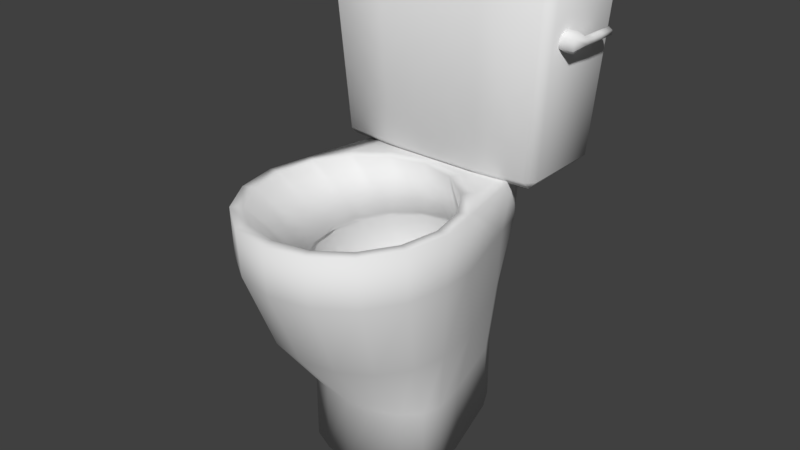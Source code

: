 # Source: toilet.blend  (saved by Blender 2.79.0; exported with 4.5.12 LTS)
import bpy
from mathutils import Matrix  # noqa: F401  (used for matrix-valued properties, if any)

bpy.ops.wm.read_factory_settings(use_empty=True)
scene = bpy.context.scene
scene.name = 'Scene'

# ---- collections
col_collection_1 = bpy.data.collections.new('Collection 1'); scene.collection.children.link(col_collection_1)

# ---- world
world_world = bpy.data.worlds.new('World'); scene.world = world_world
world_world.color = (0.05088, 0.05088, 0.05088)
world_world.use_sun_shadow = False
world_world.sun_shadow_jitter_overblur = 0.0
world_world.cycles.sampling_method = 'MANUAL'

# ---- meshes
me_cylinder_002 = bpy.data.meshes.new('Cylinder.002')
me_cylinder_002.from_pydata([(-0.06939, -0.05149, 0.2158), (-0.09066, -0.01387, 0.2158), (0.09066, 0.0749, 0.2158), (0.09813, 0.03052, 0.2158), (-0.09813, 0.03052, 0.2158), (0.09066, -0.01387, 0.2158), (-0.09066, 0.0749, 0.2158), (0.06939, -0.05149, 0.2158), (-0.06939, 0.1125, 0.2158), (0.03755, -0.07664, 0.2158), (-0.03755, 0.1377, 0.2158), (1.346e-07, -0.08546, 0.2158), (1.198e-07, 0.1465, 0.2158), (0.03755, 0.1377, 0.2158), (-0.03755, -0.07664, 0.2158), (0.06939, 0.1125, 0.2158)], [], [(2, 15, 13, 12, 10, 8, 6, 4, 1, 0, 14, 11, 9, 7, 5, 3)])
_uv = me_cylinder_002.uv_layers.new(name='UVMap')
_uv.uv.foreach_set('vector', [0.07612, 0.2429, 0.2168, 0.09611, 0.4005, 0.01082, 0.5995, 0.0, 0.7832, 0.0653, 0.9239, 0.1968, 1.0, 0.3744, 1.0, 0.5712, 0.9239, 0.7571, 0.7832, 0.9039, 0.5995, 0.9892, 0.4005, 1.0, 0.2168, 0.9347, 0.07612, 0.8032, 0.0, 0.6256, 1.925e-07, 0.4288])
me_cylinder_002.use_remesh_preserve_volume = False
me_cylinder_002.use_remesh_preserve_attributes = False
me_cylinder_002.use_mirror_vertex_groups = False
me_cylinder_002.update()
me_cylinder_001 = bpy.data.meshes.new('Cylinder.001')
me_cylinder_001.from_pydata([(0.005418, 8.631e-09, 0.01854), (-0.005418, 5.867e-09, 0.01854), (0.005418, -0.01606, 0.009272), (-0.005418, -0.01606, 0.009272), (0.005418, -0.01606, -0.009272), (-0.005418, -0.01606, -0.009272), (0.005418, 1.139e-08, -0.01854), (-0.005418, 7.249e-09, -0.01854), (0.005418, 0.01606, -0.009272), (-0.005418, 0.01606, -0.009272), (0.005418, 0.01606, 0.009272), (-0.005418, 0.01606, 0.009272), (0.01596, 0.002973, 0.01854), (0.02283, -0.01154, 0.009272), (0.02283, -0.01154, -0.009272), (0.01596, 0.002973, -0.01854), (0.009092, 0.01749, -0.009272), (0.009092, 0.01749, 0.009272), (0.02122, 0.0187, 0.008058), (0.02811, 0.01757, 0.004029), (0.02811, 0.01757, -0.004029), (0.02122, 0.0187, -0.008058), (0.01433, 0.01984, -0.004029), (0.01433, 0.01984, 0.004029), (0.02252, 0.03433, 0.008058), (0.02949, 0.03425, 0.004029), (0.02949, 0.03425, -0.004029), (0.02252, 0.03433, -0.008058), (0.01554, 0.03442, -0.004029), (0.01554, 0.03442, 0.004029), (0.02277, 0.0553, 0.008058), (0.02974, 0.05518, 0.004029), (0.02974, 0.05518, -0.004029), (0.02277, 0.0553, -0.008058), (0.01579, 0.05543, -0.004029), (0.01579, 0.05543, 0.004029), (0.0233, 0.0853, 0.008058), (0.03028, 0.08517, 0.004029), (0.03028, 0.08517, -0.004029), (0.0233, 0.0853, -0.008058), (0.01633, 0.08542, -0.004029), (0.01633, 0.08542, 0.004029)], [], [(0, 1, 3, 2), (2, 3, 5, 4), (4, 5, 7, 6), (6, 7, 9, 8), (3, 1, 11, 9, 7, 5), (8, 9, 11, 10), (10, 11, 1, 0), (2, 4, 14, 13), (16, 17, 23, 22), (8, 10, 17, 16), (0, 2, 13, 12), (4, 6, 15, 14), (10, 0, 12, 17), (6, 8, 16, 15), (23, 18, 24, 29), (14, 15, 21, 20), (12, 13, 19, 18), (17, 12, 18, 23), (15, 16, 22, 21), (13, 14, 20, 19), (28, 29, 35, 34), (21, 22, 28, 27), (19, 20, 26, 25), (22, 23, 29, 28), (20, 21, 27, 26), (18, 19, 25, 24), (35, 30, 36, 41), (26, 27, 33, 32), (24, 25, 31, 30), (29, 24, 30, 35), (27, 28, 34, 33), (25, 26, 32, 31), (36, 37, 38, 39, 40, 41), (33, 34, 40, 39), (31, 32, 38, 37), (34, 35, 41, 40), (32, 33, 39, 38), (30, 31, 37, 36)])
me_cylinder_001.polygons.foreach_set('use_smooth', [True] * 38)
_uv = me_cylinder_001.uv_layers.new(name='UVMap')
_uv.uv.foreach_set('vector', [0.7975, 0.7106, 0.8951, 0.7106, 0.9136, 0.7829, 0.8159, 0.7829, 0.8159, 0.7829, 0.9136, 0.7829, 0.9136, 0.9276, 0.8159, 0.9276, 0.8159, 0.9276, 0.9136, 0.9276, 0.8951, 1.0, 0.7975, 1.0, 0.7786, 0.0281, 0.8713, 0.0, 0.9268, 0.1364, 0.8341, 0.1645, 0.4778, 0.92, 0.3319, 0.8477, 0.3319, 0.7031, 0.4778, 0.6307, 0.6237, 0.703, 0.6237, 0.8477, 0.4301, 0.2279, 0.3319, 0.2237, 0.3431, 0.1443, 0.4414, 0.1485, 0.4414, 0.1485, 0.3431, 0.1443, 0.351, 0.0, 0.4492, 0.004189, 0.8159, 0.7829, 0.8159, 0.9276, 0.6539, 0.9276, 0.6539, 0.7829, 0.4632, 0.2386, 0.4745, 0.1592, 0.5185, 0.199, 0.5136, 0.2335, 0.4301, 0.2279, 0.4414, 0.1485, 0.4745, 0.1592, 0.4632, 0.2386, 0.7975, 0.7106, 0.8159, 0.7829, 0.6539, 0.7829, 0.6991, 0.7106, 0.8159, 0.9276, 0.7975, 1.0, 0.6991, 1.0, 0.6539, 0.9276, 0.4414, 0.1485, 0.4492, 0.004189, 0.5443, 0.02763, 0.4745, 0.1592, 0.7786, 0.0281, 0.8341, 0.1645, 0.8059, 0.1829, 0.6952, 0.07389, 0.5185, 0.199, 0.5835, 0.177, 0.593, 0.2793, 0.5273, 0.2944, 0.06111, 0.7386, 0.0, 0.6187, 0.119, 0.5093, 0.1541, 0.5195, 0.3319, 0.6686, 0.2271, 0.7636, 0.2262, 0.5303, 0.2632, 0.5309, 0.4745, 0.1592, 0.5443, 0.02763, 0.5835, 0.177, 0.5185, 0.199, 0.6952, 0.07389, 0.8059, 0.1829, 0.7769, 0.2318, 0.7073, 0.2266, 0.2271, 0.7636, 0.06111, 0.7386, 0.1541, 0.5195, 0.2262, 0.5303, 1.0, 0.3981, 0.9268, 0.3981, 0.9268, 0.2341, 1.0, 0.2341, 0.7073, 0.2266, 0.7769, 0.2318, 0.8001, 0.3254, 0.7322, 0.327, 0.2262, 0.5303, 0.1541, 0.5195, 0.1803, 0.3908, 0.2524, 0.4017, 1.0, 0.5121, 0.9268, 0.5121, 0.9268, 0.3981, 1.0, 0.3981, 0.6539, 0.2534, 0.7073, 0.2266, 0.7322, 0.327, 0.6803, 0.3606, 0.5835, 0.177, 0.6436, 0.1895, 0.6539, 0.2987, 0.593, 0.2793, 0.5267, 0.4314, 0.5924, 0.416, 0.593, 0.6116, 0.5273, 0.6269, 0.6803, 0.3606, 0.7322, 0.327, 0.7782, 0.4579, 0.7263, 0.4911, 0.593, 0.2793, 0.6539, 0.2987, 0.6532, 0.4351, 0.5924, 0.416, 0.5273, 0.2944, 0.593, 0.2793, 0.5924, 0.416, 0.5267, 0.4314, 0.7322, 0.327, 0.8001, 0.3254, 0.8463, 0.4565, 0.7782, 0.4579, 0.2524, 0.4017, 0.1803, 0.3908, 0.2129, 0.2303, 0.285, 0.2411, 0.8749, 0.7092, 0.8068, 0.7106, 0.7907, 0.6787, 0.8426, 0.6455, 0.9107, 0.6441, 0.9268, 0.6759, 0.7782, 0.4579, 0.8463, 0.4565, 0.9107, 0.6441, 0.8426, 0.6455, 0.285, 0.2411, 0.2129, 0.2303, 0.2598, 0.0, 0.3319, 0.01083, 1.0, 0.2341, 0.9268, 0.2341, 0.9268, 0.0, 1.0, 0.0, 0.7263, 0.4911, 0.7782, 0.4579, 0.8426, 0.6455, 0.7907, 0.6787, 0.5924, 0.416, 0.6532, 0.4351, 0.6539, 0.6307, 0.593, 0.6116])
me_cylinder_001.use_remesh_preserve_volume = False
me_cylinder_001.use_remesh_preserve_attributes = False
me_cylinder_001.use_mirror_vertex_groups = False
me_cylinder_001.update()
me_cylinder = bpy.data.meshes.new('Cylinder')
me_cylinder.from_pydata([(9.697e-08, 0.1062, 0.5012), (0.07097, 0.09099, 0.5012), (0.1311, 0.04764, 0.5012), (0.1727, -0.01803, 0.4004), (0.1713, -0.01724, 0.5012), (0.187, -0.09494, 0.4143), (0.1854, -0.09378, 0.5012), (0.1727, -0.1684, 0.4143), (0.1713, -0.1703, 0.5012), (0.1322, -0.2306, 0.4143), (0.1311, -0.2352, 0.5012), (0.07155, -0.2722, 0.4143), (0.07097, -0.2786, 0.5012), (1.279e-07, -0.2868, 0.4143), (1.283e-07, -0.2938, 0.5012), (-0.07155, -0.2722, 0.4143), (-0.07097, -0.2786, 0.5012), (-0.1322, -0.2306, 0.4143), (-0.1311, -0.2352, 0.5012), (-0.1727, -0.1684, 0.4143), (-0.1713, -0.1703, 0.5012), (-0.187, -0.09494, 0.4143), (-0.1854, -0.09378, 0.5012), (-0.1727, -0.01803, 0.4004), (-0.1713, -0.01724, 0.5012), (-0.1311, 0.04764, 0.5012), (-0.07097, 0.09099, 0.5012), (-0.1015, 0.3052, 0.8213), (0.09812, 0.3052, 0.8213), (0.09812, 0.2865, 0.8384), (-0.1015, 0.2865, 0.8384), (0.08675, 0.2928, 0.5121), (-0.09009, 0.2928, 0.5121), (-0.09009, 0.2761, 0.497), (0.08675, 0.2761, 0.497), (0.154, 0.01901, 0.2679), (0.1667, -0.07169, 0.2679), (0.154, -0.131, 0.2679), (0.1179, -0.1813, 0.2679), (0.0638, -0.2149, 0.2679), (1.285e-07, -0.2267, 0.2679), (-0.0638, -0.2149, 0.2679), (-0.1179, -0.1813, 0.2679), (-0.154, -0.131, 0.2679), (-0.1667, -0.07169, 0.2679), (-0.154, 0.01901, 0.2679), (0.1231, 0.02718, 0.1334), (0.1332, -0.03469, 0.1334), (0.1231, -0.06821, 0.1334), (0.09422, -0.09663, 0.1334), (0.05099, -0.1156, 0.1334), (1.274e-07, -0.1223, 0.1334), (-0.05099, -0.1156, 0.1334), (-0.09422, -0.09663, 0.1334), (-0.1231, -0.06821, 0.1334), (-0.1332, -0.03469, 0.1334), (-0.1231, 0.02718, 0.1334), (1.073e-07, 0.07228, 0.004844), (0.05099, 0.06285, 0.004844), (0.09422, 0.06738, 0.004844), (0.1231, 0.02718, 0.004844), (0.1332, -0.03469, 0.004844), (0.1231, -0.06821, 0.004844), (0.09422, -0.09663, 0.004844), (0.05099, -0.1156, 0.004844), (1.274e-07, -0.1223, 0.004844), (-0.05099, -0.1156, 0.004844), (-0.09422, -0.09663, 0.004844), (-0.1231, -0.06821, 0.004844), (-0.1332, -0.03469, 0.004844), (-0.1231, 0.02718, 0.004844), (-0.09422, 0.06738, 0.004844), (-0.05099, 0.06285, 0.004844), (1.088e-07, 0.2628, 0.3864), (1.084e-07, 0.2709, 0.5012), (0.05536, 0.2482, 0.3864), (0.0577, 0.2557, 0.5012), (0.1023, 0.2066, 0.3864), (0.1066, 0.2123, 0.5012), (0.1211, 0.1443, 0.3922), (0.1393, 0.1474, 0.5012), (-0.1211, 0.1443, 0.3922), (-0.1393, 0.1474, 0.5012), (-0.1023, 0.2066, 0.3864), (-0.1066, 0.2123, 0.5012), (-0.05536, 0.2482, 0.3864), (-0.0577, 0.2557, 0.5012), (1.129e-07, 0.248, 0.2679), (0.04472, 0.2362, 0.2679), (0.08263, 0.2026, 0.2679), (0.108, 0.1523, 0.2679), (-0.108, 0.1523, 0.2679), (-0.08263, 0.2026, 0.2679), (-0.04472, 0.2362, 0.2679), (1.157e-07, 0.237, 0.1334), (0.03574, 0.2275, 0.1334), (0.06604, 0.2007, 0.1334), (0.08629, 0.1605, 0.1334), (-0.08629, 0.1605, 0.1334), (-0.06604, 0.2007, 0.1334), (-0.03574, 0.2275, 0.1334), (1.157e-07, 0.237, 0.004844), (0.03574, 0.2275, 0.004844), (0.06604, 0.2007, 0.004844), (0.08629, 0.1605, 0.004844), (-0.08629, 0.1605, 0.004844), (-0.06604, 0.2007, 0.004844), (-0.03574, 0.2275, 0.004844), (-0.1849, 0.1229, 0.497), (-0.1849, 0.1078, 0.5121), (-0.2, 0.1229, 0.5121), (-0.2085, 0.09642, 0.8213), (-0.2085, 0.1135, 0.8384), (-0.2256, 0.1135, 0.8213), (-0.1849, 0.2688, 0.497), (-0.2, 0.2688, 0.5121), (-0.1849, 0.2839, 0.5121), (-0.2085, 0.2781, 0.8384), (-0.2085, 0.2952, 0.8213), (-0.2256, 0.2781, 0.8213), (0.1816, 0.1229, 0.497), (0.1967, 0.1229, 0.5121), (0.1816, 0.1078, 0.5121), (0.2052, 0.1135, 0.8384), (0.2052, 0.09642, 0.8213), (0.2222, 0.1135, 0.8213), (0.1816, 0.2688, 0.497), (0.1816, 0.2839, 0.5121), (0.1967, 0.2688, 0.5121), (0.2052, 0.2781, 0.8384), (0.2222, 0.2781, 0.8213), (0.2052, 0.2952, 0.8213), (-0.09009, 0.1155, 0.497), (0.08675, 0.1155, 0.497), (0.08675, 0.09885, 0.5121), (-0.09009, 0.09885, 0.5121), (0.09812, 0.1051, 0.8384), (-0.1015, 0.1051, 0.8384), (-0.1015, 0.08638, 0.8213), (0.09812, 0.08638, 0.8213), (1.029e-07, 0.08384, 0.5012), (0.06303, 0.07032, 0.5012), (0.1165, 0.03182, 0.5012), (0.1522, -0.02581, 0.5012), (0.1647, -0.09378, 0.5012), (0.1522, -0.1618, 0.5012), (0.1165, -0.2194, 0.5012), (0.06303, -0.2579, 0.5012), (1.278e-07, -0.2714, 0.5012), (-0.06303, -0.2579, 0.5012), (-0.1165, -0.2194, 0.5012), (-0.1522, -0.1618, 0.5012), (-0.1647, -0.09378, 0.5012), (-0.1522, -0.02581, 0.5012), (-0.1165, 0.03182, 0.5012), (-0.06303, 0.07032, 0.5012), (1.123e-07, 0.1464, 0.3761), (0.04901, 0.1349, 0.3761), (0.09057, 0.102, 0.3761), (0.1183, 0.05293, 0.3761), (0.1281, -0.005003, 0.3761), (0.1183, -0.06293, 0.3761), (0.09057, -0.112, 0.3761), (0.04901, -0.1449, 0.3761), (1.317e-07, -0.1564, 0.3761), (-0.04901, -0.1449, 0.3761), (-0.09057, -0.112, 0.3761), (-0.1183, -0.06293, 0.3761), (-0.1281, -0.005003, 0.3761), (-0.1183, 0.05293, 0.3761), (-0.09057, 0.102, 0.3761), (-0.04901, 0.1349, 0.3761), (1.103e-07, 0.1623, 0.362), (0.05417, 0.1496, 0.362), (0.1001, 0.1133, 0.362), (0.1308, 0.05902, 0.362), (0.1416, -0.005003, 0.362), (0.1308, -0.06903, 0.362), (0.1001, -0.1233, 0.362), (0.05417, -0.1596, 0.362), (1.316e-07, -0.1723, 0.362), (-0.05417, -0.1596, 0.362), (-0.1001, -0.1233, 0.362), (-0.1308, -0.06903, 0.362), (-0.1416, -0.005003, 0.362), (-0.1308, 0.05902, 0.362), (-0.1001, 0.1133, 0.362), (-0.05417, 0.1496, 0.362), (1.228e-07, 0.1416, 0.171), (0.03246, 0.134, 0.171), (0.05997, 0.1123, 0.171), (0.07836, 0.07977, 0.171), (0.08481, 0.0414, 0.171), (0.07836, 0.003042, 0.171), (0.05997, -0.02948, 0.171), (0.03246, -0.05121, 0.171), (1.356e-07, -0.05884, 0.171), (-0.03246, -0.05121, 0.171), (-0.05997, -0.02948, 0.171), (-0.07836, 0.003042, 0.171), (-0.08481, 0.0414, 0.171), (-0.07836, 0.07977, 0.171), (-0.05997, 0.1123, 0.171), (-0.03246, 0.134, 0.171)], [], [(3, 4, 6, 5), (5, 6, 8, 7), (7, 8, 10, 9), (9, 10, 12, 11), (11, 12, 14, 13), (13, 14, 16, 15), (15, 16, 18, 17), (17, 18, 20, 19), (19, 20, 22, 21), (21, 22, 24, 23), (6, 4, 143, 144), (72, 71, 106, 107), (56, 45, 91, 98), (5, 7, 37, 36), (135, 138, 111, 109), (128, 130, 125, 121), (114, 33, 132, 108), (30, 117, 112, 137), (110, 113, 119, 115), (31, 28, 131, 127), (44, 45, 56, 55), (15, 17, 42, 41), (24, 25, 84, 82), (71, 70, 105, 106), (11, 13, 40, 39), (35, 46, 97, 90), (21, 23, 45, 44), (7, 9, 38, 37), (17, 19, 43, 42), (26, 0, 74, 86), (3, 5, 36, 35), (13, 15, 41, 40), (23, 24, 82, 81), (4, 3, 79, 80), (9, 11, 39, 38), (19, 21, 44, 43), (0, 1, 76, 74), (37, 38, 49, 48), (3, 35, 90, 79), (38, 39, 50, 49), (2, 4, 80, 78), (39, 40, 51, 50), (60, 59, 103, 104), (25, 26, 86, 84), (40, 41, 52, 51), (46, 60, 104, 97), (41, 42, 53, 52), (45, 23, 81, 91), (42, 43, 54, 53), (35, 36, 47, 46), (43, 44, 55, 54), (36, 37, 48, 47), (57, 58, 59, 60, 61, 62, 63, 64, 65, 66, 67, 68, 69, 70, 71, 72), (53, 54, 68, 67), (46, 47, 61, 60), (54, 55, 69, 68), (47, 48, 62, 61), (55, 56, 70, 69), (48, 49, 63, 62), (59, 58, 102, 103), (49, 50, 64, 63), (70, 56, 98, 105), (50, 51, 65, 64), (57, 72, 107, 101), (58, 57, 101, 102), (51, 52, 66, 65), (1, 2, 78, 76), (52, 53, 67, 66), (73, 74, 76, 75), (75, 76, 78, 77), (77, 78, 80, 79), (81, 82, 84, 83), (83, 84, 86, 85), (85, 86, 74, 73), (83, 85, 93, 92), (77, 79, 90, 89), (73, 75, 88, 87), (85, 73, 87, 93), (81, 83, 92, 91), (75, 77, 89, 88), (96, 97, 104, 103), (91, 92, 99, 98), (92, 93, 100, 99), (87, 88, 95, 94), (93, 87, 94, 100), (88, 89, 96, 95), (89, 90, 97, 96), (98, 99, 106, 105), (99, 100, 107, 106), (94, 95, 102, 101), (100, 94, 101, 107), (95, 96, 103, 102), (108, 109, 110), (111, 112, 113), (114, 115, 116), (117, 118, 119), (120, 121, 122), (123, 124, 125), (126, 127, 128), (129, 130, 131), (114, 108, 110, 115), (109, 111, 113, 110), (112, 117, 119, 113), (118, 116, 115, 119), (33, 114, 116, 32), (29, 129, 131, 28), (130, 128, 127, 131), (120, 126, 128, 121), (129, 123, 125, 130), (124, 122, 121, 125), (133, 120, 122, 134), (137, 112, 111, 138), (34, 126, 120, 133), (33, 34, 133, 132), (123, 136, 139, 124), (136, 137, 138, 139), (108, 132, 135, 109), (132, 133, 134, 135), (117, 30, 27, 118), (30, 29, 28, 27), (126, 34, 31, 127), (34, 33, 32, 31), (116, 118, 27, 32), (32, 27, 28, 31), (129, 29, 136, 123), (29, 30, 137, 136), (122, 124, 139, 134), (134, 139, 138, 135), (141, 140, 156, 157), (16, 14, 148, 149), (26, 25, 154, 155), (0, 26, 155, 140), (12, 10, 146, 147), (22, 20, 151, 152), (1, 0, 140, 141), (8, 6, 144, 145), (18, 16, 149, 150), (2, 1, 141, 142), (4, 2, 142, 143), (14, 12, 147, 148), (24, 22, 152, 153), (10, 8, 145, 146), (20, 18, 150, 151), (25, 24, 153, 154), (162, 161, 177, 178), (140, 155, 171, 156), (149, 148, 164, 165), (142, 141, 157, 158), (150, 149, 165, 166), (143, 142, 158, 159), (151, 150, 166, 167), (144, 143, 159, 160), (152, 151, 167, 168), (145, 144, 160, 161), (153, 152, 168, 169), (146, 145, 161, 162), (154, 153, 169, 170), (147, 146, 162, 163), (155, 154, 170, 171), (148, 147, 163, 164), (183, 182, 198, 199), (170, 169, 185, 186), (163, 162, 178, 179), (171, 170, 186, 187), (164, 163, 179, 180), (157, 156, 172, 173), (156, 171, 187, 172), (165, 164, 180, 181), (158, 157, 173, 174), (166, 165, 181, 182), (159, 158, 174, 175), (167, 166, 182, 183), (160, 159, 175, 176), (168, 167, 183, 184), (161, 160, 176, 177), (169, 168, 184, 185), (189, 188, 203, 202, 201, 200, 199, 198, 197, 196, 195, 194, 193, 192, 191, 190), (176, 175, 191, 192), (184, 183, 199, 200), (177, 176, 192, 193), (185, 184, 200, 201), (178, 177, 193, 194), (186, 185, 201, 202), (179, 178, 194, 195), (187, 186, 202, 203), (180, 179, 195, 196), (173, 172, 188, 189), (172, 187, 203, 188), (181, 180, 196, 197), (174, 173, 189, 190), (182, 181, 197, 198), (175, 174, 190, 191)])
me_cylinder.polygons.foreach_set('use_smooth', [True] * 192)
_uv = me_cylinder.uv_layers.new(name='UVMap')
_uv.uv.foreach_set('vector', [0.4383, 0.06771, 0.438, 4.476e-05, 0.4876, 7.74e-05, 0.4883, 0.05838, 0.4883, 0.05838, 0.4876, 7.74e-05, 0.5361, 0.0005439, 0.5348, 0.05884, 0.5348, 0.05884, 0.5361, 0.0005439, 0.5761, 0.001373, 0.573, 0.05967, 0.4442, 0.3969, 0.4449, 0.3386, 0.4835, 0.3352, 0.4832, 0.3936, 0.4832, 0.3936, 0.4835, 0.3352, 0.5291, 0.334, 0.5291, 0.3925, 0.5291, 0.3925, 0.5291, 0.334, 0.5747, 0.3352, 0.5751, 0.3936, 0.5751, 0.3936, 0.5747, 0.3352, 0.6134, 0.3386, 0.6141, 0.3969, 0.003077, 0.05967, 0.0, 0.001373, 0.03992, 0.0005439, 0.04129, 0.05884, 0.04129, 0.05884, 0.03992, 0.0005439, 0.08841, 7.74e-05, 0.08779, 0.05838, 0.08779, 0.05838, 0.08841, 7.74e-05, 0.1381, 4.476e-05, 0.1377, 0.06771, 3.831e-08, 0.5521, 0.01784, 0.5033, 0.02896, 0.5113, 0.01312, 0.5546, 0.575, 0.798, 0.6026, 0.7932, 0.6079, 0.8845, 0.5937, 0.9072, 0.1694, 0.2475, 0.1626, 0.1567, 0.25, 0.157, 0.2564, 0.2476, 0.4883, 0.05838, 0.5348, 0.05884, 0.5097, 0.1572, 0.4722, 0.1568, 0.4327, 0.4249, 0.2344, 0.4173, 0.2352, 0.3454, 0.4334, 0.3613, 0.1408, 0.9254, 0.1288, 0.7178, 0.2344, 0.7141, 0.2344, 0.9221, 0.6295, 0.9154, 0.6248, 0.8517, 0.728, 0.8517, 0.7233, 0.9154, 0.2465, 0.7178, 0.2518, 0.646, 0.3577, 0.646, 0.363, 0.7178, 0.1172, 0.7204, 0.1172, 0.9284, 0.01163, 0.9246, 0.02366, 0.7171, 0.7749, 0.07948, 0.5761, 0.07184, 0.5765, 0.0, 0.7753, 0.01582, 0.1039, 0.1568, 0.1626, 0.1567, 0.1694, 0.2475, 0.1293, 0.2475, 0.5751, 0.3936, 0.6141, 0.3969, 0.6049, 0.4983, 0.5701, 0.4957, 0.2344, 0.545, 0.2166, 0.4973, 0.2203, 0.3856, 0.2334, 0.4324, 0.6026, 0.7932, 0.6136, 0.762, 0.6136, 0.8548, 0.6079, 0.8845, 0.4832, 0.3936, 0.5291, 0.3925, 0.5291, 0.4948, 0.4881, 0.4957, 0.4135, 0.1567, 0.4067, 0.2475, 0.3196, 0.2476, 0.3261, 0.157, 0.08779, 0.05838, 0.1377, 0.06771, 0.1626, 0.1567, 0.1039, 0.1568, 0.5348, 0.05884, 0.573, 0.05967, 0.5404, 0.1579, 0.5097, 0.1572, 0.003077, 0.05967, 0.04129, 0.05884, 0.06636, 0.1572, 0.03563, 0.1579, 0.1836, 0.4614, 0.1405, 0.4427, 0.1597, 0.334, 0.1944, 0.3511, 0.4383, 0.06771, 0.4883, 0.05838, 0.4722, 0.1568, 0.4135, 0.1567, 0.5291, 0.3925, 0.5751, 0.3936, 0.5701, 0.4957, 0.5291, 0.4948, 0.1377, 0.06771, 0.1381, 4.476e-05, 0.245, 0.0, 0.2441, 0.07343, 0.438, 4.476e-05, 0.4383, 0.06771, 0.332, 0.07343, 0.331, 0.0, 0.4442, 0.3969, 0.4832, 0.3936, 0.4881, 0.4957, 0.4534, 0.4983, 0.04129, 0.05884, 0.08779, 0.05838, 0.1039, 0.1568, 0.06636, 0.1572, 0.1405, 0.4427, 0.09389, 0.4441, 0.1215, 0.337, 0.1597, 0.334, 0.5097, 0.1572, 0.5404, 0.1579, 0.4848, 0.2483, 0.4678, 0.2478, 0.4383, 0.06771, 0.4135, 0.1567, 0.3261, 0.157, 0.332, 0.07343, 0.4534, 0.4983, 0.4881, 0.4957, 0.4964, 0.5932, 0.4686, 0.5946, 0.05081, 0.4654, 0.01784, 0.5033, 0.05729, 0.3985, 0.08551, 0.3597, 0.4881, 0.4957, 0.5291, 0.4948, 0.5291, 0.5926, 0.4964, 0.5932, 0.461, 0.806, 0.4858, 0.8269, 0.5261, 0.9081, 0.5067, 0.8857, 0.2166, 0.4973, 0.1836, 0.4614, 0.1944, 0.3511, 0.2203, 0.3856, 0.5291, 0.4948, 0.5701, 0.4957, 0.5619, 0.5932, 0.5291, 0.5926, 0.4067, 0.2475, 0.4064, 0.3337, 0.3193, 0.3338, 0.3196, 0.2476, 0.5701, 0.4957, 0.6049, 0.4983, 0.5897, 0.5946, 0.5619, 0.5932, 0.1626, 0.1567, 0.1377, 0.06771, 0.2441, 0.07343, 0.25, 0.157, 0.03563, 0.1579, 0.06636, 0.1572, 0.1082, 0.2478, 0.09121, 0.2483, 0.4135, 0.1567, 0.4722, 0.1568, 0.4468, 0.2475, 0.4067, 0.2475, 0.06636, 0.1572, 0.1039, 0.1568, 0.1293, 0.2475, 0.1082, 0.2478, 0.4722, 0.1568, 0.5097, 0.1572, 0.4678, 0.2478, 0.4468, 0.2475, 0.545, 0.8132, 0.5118, 0.8162, 0.4858, 0.8269, 0.461, 0.806, 0.4442, 0.7678, 0.4447, 0.7443, 0.4578, 0.7208, 0.4813, 0.7008, 0.5117, 0.6873, 0.5445, 0.6825, 0.5745, 0.6871, 0.5972, 0.7003, 0.6093, 0.7202, 0.6136, 0.762, 0.6026, 0.7932, 0.575, 0.798, 0.5897, 0.5946, 0.6083, 0.5969, 0.6083, 0.6825, 0.5897, 0.6803, 0.4067, 0.2475, 0.4468, 0.2475, 0.4465, 0.3337, 0.4064, 0.3337, 0.1082, 0.2478, 0.1293, 0.2475, 0.1296, 0.3337, 0.1085, 0.334, 0.4468, 0.2475, 0.4678, 0.2478, 0.4676, 0.334, 0.4465, 0.3337, 0.1293, 0.2475, 0.1694, 0.2475, 0.1697, 0.3337, 0.1296, 0.3337, 0.45, 0.5969, 0.4686, 0.5946, 0.4686, 0.6803, 0.45, 0.6825, 0.4858, 0.8269, 0.5118, 0.8162, 0.5494, 0.92, 0.5261, 0.9081, 0.4686, 0.5946, 0.4964, 0.5932, 0.4964, 0.6788, 0.4686, 0.6803, 0.1697, 0.3337, 0.1694, 0.2475, 0.2564, 0.2476, 0.2567, 0.3338, 0.4964, 0.5932, 0.5291, 0.5926, 0.5291, 0.6783, 0.4964, 0.6788, 0.545, 0.8132, 0.575, 0.798, 0.5937, 0.9072, 0.5732, 0.9197, 0.5118, 0.8162, 0.545, 0.8132, 0.5732, 0.9197, 0.5494, 0.92, 0.5291, 0.5926, 0.5619, 0.5932, 0.5619, 0.6788, 0.5291, 0.6783, 0.09389, 0.4441, 0.05081, 0.4654, 0.08551, 0.3597, 0.1215, 0.337, 0.5619, 0.5932, 0.5897, 0.5946, 0.5897, 0.6803, 0.5619, 0.6788, 0.6826, 0.4113, 0.6826, 0.334, 0.7197, 0.3346, 0.7182, 0.4119, 0.7182, 0.4119, 0.7197, 0.3346, 0.7511, 0.3364, 0.7484, 0.4136, 0.2913, 0.07742, 0.288, 0.0002907, 0.331, 0.0, 0.332, 0.07343, 0.2441, 0.07343, 0.245, 0.0, 0.288, 0.0002906, 0.2848, 0.07742, 0.6169, 0.4136, 0.6141, 0.3364, 0.6455, 0.3346, 0.647, 0.4119, 0.647, 0.4119, 0.6455, 0.3346, 0.6826, 0.334, 0.6826, 0.4113, 0.6169, 0.4136, 0.647, 0.4119, 0.6539, 0.4917, 0.6295, 0.4931, 0.2913, 0.07742, 0.332, 0.07343, 0.3261, 0.157, 0.2927, 0.1572, 0.6826, 0.4113, 0.7182, 0.4119, 0.7114, 0.4917, 0.6826, 0.4912, 0.647, 0.4119, 0.6826, 0.4113, 0.6826, 0.4912, 0.6539, 0.4917, 0.2441, 0.07343, 0.2848, 0.07742, 0.2833, 0.1572, 0.25, 0.157, 0.7182, 0.4119, 0.7484, 0.4136, 0.7357, 0.4931, 0.7114, 0.4917, 0.293, 0.2478, 0.3196, 0.2476, 0.3193, 0.3338, 0.2927, 0.334, 0.25, 0.157, 0.2833, 0.1572, 0.2831, 0.2478, 0.2564, 0.2476, 0.6295, 0.4931, 0.6539, 0.4917, 0.6596, 0.5822, 0.6402, 0.5833, 0.6826, 0.4912, 0.7114, 0.4917, 0.7056, 0.5822, 0.6826, 0.5818, 0.6539, 0.4917, 0.6826, 0.4912, 0.6826, 0.5818, 0.6596, 0.5822, 0.7114, 0.4917, 0.7357, 0.4931, 0.7251, 0.5833, 0.7056, 0.5822, 0.2927, 0.1572, 0.3261, 0.157, 0.3196, 0.2476, 0.293, 0.2478, 0.2564, 0.2476, 0.2831, 0.2478, 0.2833, 0.334, 0.2567, 0.3338, 0.6402, 0.5833, 0.6596, 0.5822, 0.6596, 0.6683, 0.6402, 0.6694, 0.6826, 0.5818, 0.7056, 0.5822, 0.7056, 0.6683, 0.6826, 0.6679, 0.6596, 0.5822, 0.6826, 0.5818, 0.6826, 0.6679, 0.6596, 0.6683, 0.7056, 0.5822, 0.7251, 0.5833, 0.7251, 0.6694, 0.7056, 0.6683, 0.4442, 0.3613, 0.4334, 0.3613, 0.4345, 0.3511, 0.3686, 0.646, 0.3577, 0.646, 0.3577, 0.6345, 0.02338, 0.7067, 0.02366, 0.7171, 0.01336, 0.7165, 0.01053, 0.9358, 0.0, 0.924, 0.01163, 0.9246, 0.4442, 0.6073, 0.4345, 0.6174, 0.4334, 0.6073, 0.3577, 0.9236, 0.3686, 0.9236, 0.3577, 0.935, 0.1406, 0.9358, 0.1305, 0.926, 0.1408, 0.9254, 0.1277, 0.7067, 0.1288, 0.7178, 0.1172, 0.7185, 0.02338, 0.7067, 0.1169, 0.71, 0.1172, 0.7204, 0.02366, 0.7171, 0.4334, 0.3613, 0.2352, 0.3454, 0.2364, 0.334, 0.4345, 0.3511, 0.3577, 0.646, 0.2518, 0.646, 0.2518, 0.6345, 0.3577, 0.6345, 0.0, 0.924, 0.01336, 0.7165, 0.02366, 0.7171, 0.01163, 0.9246, 0.7853, 0.1982, 0.7856, 0.2618, 0.7753, 0.2618, 0.7749, 0.1982, 0.2465, 0.8517, 0.2518, 0.9236, 0.2409, 0.9236, 0.2344, 0.8517, 0.1288, 0.7178, 0.1408, 0.9254, 0.1305, 0.926, 0.1172, 0.7185, 0.2341, 0.9324, 0.1406, 0.9358, 0.1408, 0.9254, 0.2344, 0.9221, 0.2518, 0.9236, 0.3577, 0.9236, 0.3577, 0.935, 0.2518, 0.935, 0.2352, 0.6231, 0.4334, 0.6073, 0.4345, 0.6174, 0.2364, 0.6345, 0.4436, 0.5436, 0.4442, 0.6073, 0.4334, 0.6073, 0.4327, 0.5436, 0.363, 0.7178, 0.3577, 0.646, 0.3686, 0.646, 0.3751, 0.7178, 0.6248, 0.7331, 0.6295, 0.6694, 0.7233, 0.6694, 0.728, 0.7331, 0.6248, 0.8517, 0.6248, 0.7331, 0.728, 0.7331, 0.728, 0.8517, 0.3577, 0.9236, 0.363, 0.8517, 0.3751, 0.8517, 0.3686, 0.9236, 0.363, 0.8517, 0.363, 0.7178, 0.3751, 0.7178, 0.3751, 0.8517, 0.4442, 0.3613, 0.4436, 0.4249, 0.4327, 0.4249, 0.4334, 0.3613, 0.4436, 0.4249, 0.4436, 0.5436, 0.4327, 0.5436, 0.4327, 0.4249, 0.2518, 0.646, 0.2465, 0.7178, 0.2344, 0.7178, 0.2409, 0.646, 0.2465, 0.7178, 0.2465, 0.8517, 0.2344, 0.8517, 0.2344, 0.7178, 0.7856, 0.01582, 0.7853, 0.07948, 0.7749, 0.07948, 0.7753, 0.01582, 0.6248, 0.7331, 0.6248, 0.8517, 0.6141, 0.8517, 0.6141, 0.7331, 0.7753, 0.2618, 0.5765, 0.2776, 0.5761, 0.2058, 0.7749, 0.1982, 0.7749, 0.1982, 0.5761, 0.2058, 0.5761, 0.07184, 0.7749, 0.07948, 0.2518, 0.9236, 0.2465, 0.8517, 0.363, 0.8517, 0.3577, 0.9236, 0.2465, 0.8517, 0.2465, 0.7178, 0.363, 0.7178, 0.363, 0.8517, 0.4334, 0.6073, 0.2352, 0.6231, 0.2344, 0.5512, 0.4327, 0.5436, 0.4327, 0.5436, 0.2344, 0.5512, 0.2344, 0.4173, 0.4327, 0.4249, 0.978, 0.5025, 0.977, 0.5448, 0.8925, 0.5448, 0.8934, 0.512, 0.1405, 0.7053, 0.09389, 0.7067, 0.0965, 0.6919, 0.1379, 0.6907, 0.1836, 0.4614, 0.2166, 0.4973, 0.2055, 0.506, 0.1762, 0.4741, 0.1405, 0.4427, 0.1836, 0.4614, 0.1762, 0.4741, 0.1379, 0.4575, 0.05081, 0.688, 0.01784, 0.6521, 0.02896, 0.6434, 0.05824, 0.6753, 0.2344, 0.5973, 0.2166, 0.6461, 0.2055, 0.6381, 0.2213, 0.5947, 0.09389, 0.4441, 0.1405, 0.4427, 0.1379, 0.4575, 0.0965, 0.4587, 0.0, 0.6043, 3.831e-08, 0.5521, 0.01312, 0.5546, 0.01312, 0.601, 0.1836, 0.684, 0.1405, 0.7053, 0.1379, 0.6907, 0.1762, 0.6718, 0.05081, 0.4654, 0.09389, 0.4441, 0.0965, 0.4587, 0.05824, 0.4776, 0.01784, 0.5033, 0.05081, 0.4654, 0.05824, 0.4776, 0.02896, 0.5113, 0.09389, 0.7067, 0.05081, 0.688, 0.05824, 0.6753, 0.0965, 0.6919, 0.2344, 0.545, 0.2344, 0.5973, 0.2213, 0.5947, 0.2213, 0.5483, 0.01784, 0.6521, 0.0, 0.6043, 0.01312, 0.601, 0.02896, 0.6434, 0.2166, 0.6461, 0.1836, 0.684, 0.1762, 0.6718, 0.2055, 0.6381, 0.2166, 0.4973, 0.2344, 0.545, 0.2213, 0.5483, 0.2055, 0.506, 0.9312, 0.7715, 0.9628, 0.7902, 0.9589, 0.7985, 0.924, 0.7779, 0.977, 0.5448, 0.978, 0.5871, 0.8934, 0.5777, 0.8925, 0.5448, 0.6903, 0.9154, 0.6898, 0.9577, 0.6141, 0.9577, 0.6146, 0.9248, 0.9809, 0.4667, 0.978, 0.5025, 0.8934, 0.512, 0.8958, 0.4841, 0.1762, 0.6718, 0.1379, 0.6907, 0.1422, 0.6144, 0.1723, 0.5978, 0.7833, 0.569, 0.7522, 0.5513, 0.7532, 0.4561, 0.7799, 0.4713, 0.8593, 0.6541, 0.8925, 0.6339, 0.8729, 0.7414, 0.8446, 0.7585, 0.8209, 0.5909, 0.7833, 0.569, 0.7799, 0.4713, 0.8119, 0.49, 0.8209, 0.6769, 0.8593, 0.6541, 0.8446, 0.7585, 0.8119, 0.7779, 0.8593, 0.6137, 0.8209, 0.5909, 0.8119, 0.49, 0.8446, 0.5094, 0.7833, 0.6988, 0.8209, 0.6769, 0.8119, 0.7779, 0.7799, 0.7966, 0.8925, 0.6339, 0.8593, 0.6137, 0.8446, 0.5094, 0.8729, 0.5265, 0.7522, 0.7165, 0.7833, 0.6988, 0.7799, 0.7966, 0.7532, 0.8117, 0.05824, 0.6753, 0.02896, 0.6434, 0.05784, 0.5757, 0.08027, 0.6024, 0.978, 0.5871, 0.9809, 0.623, 0.8958, 0.6056, 0.8934, 0.5777, 0.6898, 0.9577, 0.6903, 1.0, 0.6146, 0.9906, 0.6141, 0.9577, 0.8521, 0.7652, 0.8833, 0.7462, 0.8925, 0.8872, 0.8738, 0.8986, 0.9312, 0.9471, 0.9628, 0.9657, 0.9589, 0.9741, 0.924, 0.9535, 0.9101, 0.7437, 0.9312, 0.7715, 0.924, 0.7779, 0.9007, 0.7471, 0.9101, 0.9192, 0.9312, 0.9471, 0.924, 0.9535, 0.9007, 0.9227, 0.9027, 0.7108, 0.9101, 0.7437, 0.9007, 0.7471, 0.8925, 0.7108, 0.9101, 0.8534, 0.9027, 0.8863, 0.8925, 0.8863, 0.9007, 0.8499, 0.9027, 0.8863, 0.9101, 0.9192, 0.9007, 0.9227, 0.8925, 0.8863, 0.9101, 0.6779, 0.9027, 0.7108, 0.8925, 0.7108, 0.9007, 0.6744, 0.9312, 0.8255, 0.9101, 0.8534, 0.9007, 0.8499, 0.924, 0.8191, 0.9312, 0.65, 0.9101, 0.6779, 0.9007, 0.6744, 0.924, 0.6436, 0.9628, 0.8069, 0.9312, 0.8255, 0.924, 0.8191, 0.9589, 0.7985, 0.9628, 0.6314, 0.9312, 0.65, 0.924, 0.6436, 0.9589, 0.623, 0.8119, 0.49, 0.7799, 0.4713, 0.7806, 0.4606, 0.816, 0.4813, 0.8119, 0.7779, 0.8446, 0.7585, 0.8521, 0.7652, 0.816, 0.7866, 0.8446, 0.5094, 0.8119, 0.49, 0.816, 0.4813, 0.8521, 0.5027, 0.7799, 0.7966, 0.8119, 0.7779, 0.816, 0.7866, 0.7806, 0.8073, 0.9158, 0.3427, 0.9356, 0.334, 0.9569, 0.3354, 0.9767, 0.3468, 0.9918, 0.3662, 1.0, 0.3909, 1.0, 0.417, 0.9918, 0.4406, 0.9767, 0.458, 0.9569, 0.4667, 0.9356, 0.4653, 0.9158, 0.4539, 0.9007, 0.4345, 0.8925, 0.4098, 0.8925, 0.3837, 0.9007, 0.3601, 0.816, 0.4813, 0.7806, 0.4606, 0.8309, 0.344, 0.8522, 0.3564, 0.816, 0.7866, 0.8521, 0.7652, 0.8738, 0.8986, 0.8522, 0.9114, 0.8521, 0.5027, 0.816, 0.4813, 0.8522, 0.3564, 0.8738, 0.3693, 0.7806, 0.8073, 0.816, 0.7866, 0.8522, 0.9114, 0.8309, 0.9238, 0.8833, 0.5216, 0.8521, 0.5027, 0.8738, 0.3693, 0.8925, 0.3806, 0.7511, 0.824, 0.7806, 0.8073, 0.8309, 0.9238, 0.8133, 0.9338, 0.9041, 0.2379, 0.9055, 0.2687, 0.7867, 0.2418, 0.7859, 0.2233, 0.9069, 0.1035, 0.9096, 0.1343, 0.7878, 0.1074, 0.7861, 0.08896, 0.9036, 0.2015, 0.9041, 0.2379, 0.7859, 0.2233, 0.7856, 0.2015, 0.9069, 0.03082, 0.9059, 0.06717, 0.7856, 0.06717, 0.7861, 0.04539, 0.9059, 0.06717, 0.9069, 0.1035, 0.7861, 0.08896, 0.7856, 0.06717, 0.9041, 0.1652, 0.9036, 0.2015, 0.7856, 0.2015, 0.7859, 0.1797, 0.9096, 0.0, 0.9069, 0.03082, 0.7861, 0.04539, 0.7878, 0.02693, 0.9055, 0.1343, 0.9041, 0.1652, 0.7859, 0.1797, 0.7867, 0.1613, 0.7806, 0.4606, 0.7511, 0.4438, 0.8133, 0.334, 0.8309, 0.344])
me_cylinder.use_remesh_preserve_volume = False
me_cylinder.use_remesh_preserve_attributes = False
me_cylinder.use_mirror_vertex_groups = False
me_cylinder.update()

# ---- objects
ob_water = bpy.data.objects.new('Water', me_cylinder_002)
ob_handle = bpy.data.objects.new('Handle', me_cylinder_001)
ob_toilet = bpy.data.objects.new('Toilet', me_cylinder)

# ---- transforms, parenting, visibility, modifiers, constraints
ob_water.location = (0.0, 0.0, 0.0)
ob_water.lineart.crease_threshold = 0.0
ob_handle.location = (0.2167, 0.1475, 0.7447)
ob_handle.rotation_euler = (2.822e-10, 0.06475, 8.713e-09)
ob_handle.lineart.crease_threshold = 0.0
ob_toilet.location = (0.0, 0.0, 0.0)
ob_toilet.lineart.crease_threshold = 0.0

# ---- collection membership
col_collection_1.objects.link(ob_water)
col_collection_1.objects.link(ob_handle)
col_collection_1.objects.link(ob_toilet)

# ---- scene / render settings (as saved in the file)
scene.frame_start = 1; scene.frame_end = 250; scene.frame_set(1)
scene.render.engine = 'BLENDER_EEVEE_NEXT'
scene.render.resolution_percentage = 50
scene.render.dither_intensity = 0.0
scene.cycles.use_denoising = False
scene.cycles.samples = 128
scene.cycles.sampling_pattern = 'TABULATED_SOBOL'
scene.cycles.use_adaptive_sampling = False
scene.cycles.use_light_tree = False
scene.cycles.blur_glossy = 0.0
scene.cycles.sample_clamp_indirect = 0.0
scene.view_settings.view_transform = 'Standard'
bpy.context.view_layer.update()

# ---- added for rendering (the .blend has no active camera and no usable light): camera, sun
cam_auto = bpy.data.cameras.new('AutoCamera')
cam_auto.lens = 50.0
cam_auto.sensor_width = 36.0
cam_auto.clip_end = 1000.0
ob_auto_camera = bpy.data.objects.new('AutoCamera', cam_auto)
scene.collection.objects.link(ob_auto_camera)
ob_auto_camera.location = (1.05722, -1.24941, 1.25837)
ob_auto_camera.rotation_euler = (1.09748, -7.21219e-08, 0.694738)
scene.camera = ob_auto_camera
light_auto_sun = bpy.data.lights.new('AutoSun', 'SUN')
light_auto_sun.energy = 3.0
light_auto_sun.angle = 0.0523599
ob_auto_sun = bpy.data.objects.new('AutoSun', light_auto_sun)
scene.collection.objects.link(ob_auto_sun)
ob_auto_sun.rotation_euler = (0.872665, 0.174533, 0.523599)
bpy.context.view_layer.update()
